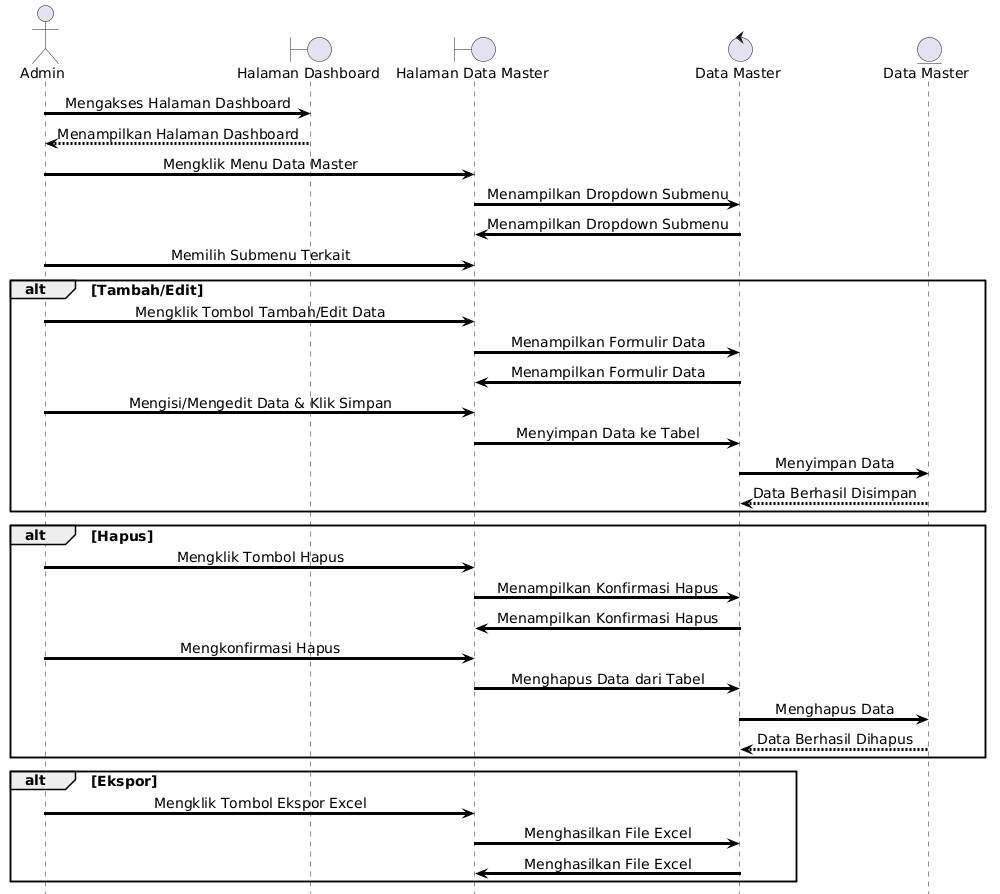

The diagram above was rendered by PlantUML. Its source (embedded in the PNG):
@startuml
skinparam shadowing false
skinparam ArrowThickness 3
skinparam ArrowColor black
skinparam ParticipantBorderThickness 3
skinparam LifeLineBorderThickness 2
skinparam DefaultFontName Arial
skinparam DefaultFontStyle bold
skinparam DefaultFontSize 14
skinparam SequenceMessageAlign center

hide footbox

actor Admin

boundary "Halaman Dashboard" as Dashboard

boundary "Halaman Data Master" as MasterPage
control "Data Master" as Master
entity "Data Master" as DataMaster

Admin -> Dashboard : Mengakses Halaman Dashboard

Dashboard --> Admin : Menampilkan Halaman Dashboard

Admin -> MasterPage : Mengklik Menu Data Master

MasterPage -> Master : Menampilkan Dropdown Submenu

Master -> MasterPage : Menampilkan Dropdown Submenu

Admin -> MasterPage : Memilih Submenu Terkait

alt Tambah/Edit

Admin -> MasterPage : Mengklik Tombol Tambah/Edit Data

MasterPage -> Master : Menampilkan Formulir Data

Master -> MasterPage : Menampilkan Formulir Data

Admin -> MasterPage : Mengisi/Mengedit Data & Klik Simpan

MasterPage -> Master : Menyimpan Data ke Tabel

Master -> DataMaster : Menyimpan Data

DataMaster --> Master : Data Berhasil Disimpan

end

alt Hapus

Admin -> MasterPage : Mengklik Tombol Hapus

MasterPage -> Master : Menampilkan Konfirmasi Hapus

Master -> MasterPage : Menampilkan Konfirmasi Hapus

Admin -> MasterPage : Mengkonfirmasi Hapus

MasterPage -> Master : Menghapus Data dari Tabel

Master -> DataMaster : Menghapus Data

DataMaster --> Master : Data Berhasil Dihapus

end

alt Ekspor

Admin -> MasterPage : Mengklik Tombol Ekspor Excel

MasterPage -> Master : Menghasilkan File Excel

Master -> MasterPage : Menghasilkan File Excel

end
@enduml